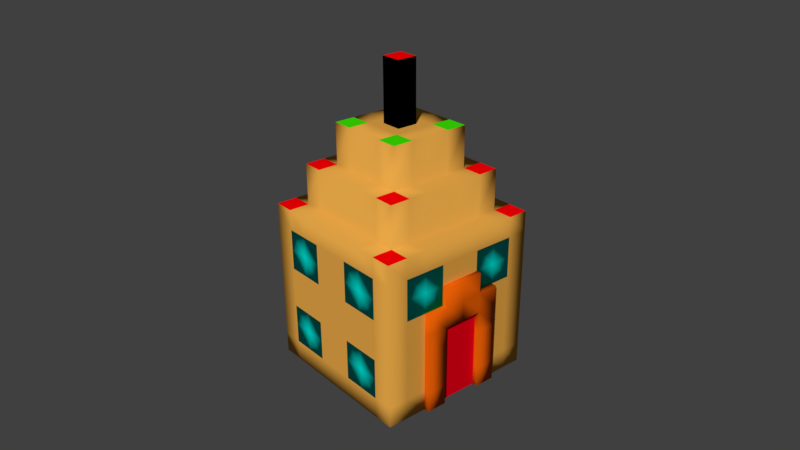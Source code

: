 # Source: hotel.blend  (saved by Blender 2.78.0; exported with 4.5.12 LTS)
import bpy
from mathutils import Matrix  # noqa: F401  (used for matrix-valued properties, if any)

bpy.ops.wm.read_factory_settings(use_empty=True)
scene = bpy.context.scene
scene.name = 'Scene'

# ---- collections
col_collection_1 = bpy.data.collections.new('Collection 1'); scene.collection.children.link(col_collection_1)

# ---- materials (node trees are filled in below, after node groups)
mat_material_001 = bpy.data.materials.new('Material.001')
mat_material_001.alpha_threshold = 0.0
mat_material_001.use_transparent_shadow = False
mat_material_001.diffuse_color = (0.04637, 0.8, 0.0, 1.0)
mat_material_001.roughness = 0.5
mat_antenna = bpy.data.materials.new('antenna')
mat_antenna.alpha_threshold = 0.0
mat_antenna.use_transparent_shadow = False
mat_antenna.diffuse_color = (0.0, 0.0, 0.0, 1.0)
mat_antenna.roughness = 0.0
mat_antenna.specular_intensity = 1.0
mat_reddoor = bpy.data.materials.new('reddoor')
mat_reddoor.alpha_threshold = 0.0
mat_reddoor.use_transparent_shadow = False
mat_reddoor.diffuse_color = (0.8, 0.0, 0.009379, 1.0)
mat_reddoor.roughness = 0.5
mat_hotelbluewindo = bpy.data.materials.new('hotelbluewindo')
mat_hotelbluewindo.alpha_threshold = 0.0
mat_hotelbluewindo.use_transparent_shadow = False
mat_hotelbluewindo.diffuse_color = (0.0, 0.8, 0.7011, 1.0)
mat_hotelbluewindo.roughness = 0.5
mat_hotelbluewindo.specular_intensity = 1.0
mat_browndoorway = bpy.data.materials.new('browndoorway')
mat_browndoorway.alpha_threshold = 0.0
mat_browndoorway.use_transparent_shadow = False
mat_browndoorway.diffuse_color = (0.8, 0.1117, 0.001864, 1.0)
mat_browndoorway.roughness = 0.5
mat_browndoorway.specular_intensity = 1.0
mat_redlights = bpy.data.materials.new('redlights')
mat_redlights.alpha_threshold = 0.0
mat_redlights.use_transparent_shadow = False
mat_redlights.diffuse_color = (1.0, 0.0, 0.001951, 1.0)
mat_redlights.roughness = 0.5
mat_redlights.specular_intensity = 1.0
mat_material = bpy.data.materials.new('Material')
mat_material.alpha_threshold = 0.0
mat_material.use_transparent_shadow = False
mat_material.diffuse_color = (0.7991, 0.3864, 0.06301, 1.0)
mat_material.specular_color = (1.0, 0.7479, 0.03131)
mat_material.roughness = 0.5
mat_material.specular_intensity = 1.0
mat_material.line_color = (0.0, 0.0, 0.0, 1.0)

# ---- material node trees

# ---- world
world_world = bpy.data.worlds.new('World'); scene.world = world_world
world_world.color = (0.05088, 0.05088, 0.05088)
world_world.use_sun_shadow = False
world_world.sun_shadow_jitter_overblur = 0.0
world_world.cycles.sampling_method = 'MANUAL'

# ---- cameras
cam_camera = bpy.data.cameras.new('Camera')
cam_camera.clip_end = 100.0
cam_camera.lens = 35.0
cam_camera.sensor_width = 32.0
cam_camera.sensor_height = 18.0
cam_camera.ortho_scale = 7.314
cam_camera.dof.focus_distance = 0.0
cam_camera.dof.aperture_fstop = 128.0

# ---- meshes
me_cube_006 = bpy.data.meshes.new('Cube.006')
me_cube_006.from_pydata([(0.25, 0.25, 2.0), (-0.25, 0.25, 2.0), (0.25, -0.25, 2.0), (-0.25, -0.25, 2.0), (-0.5, 0.5, 2.0), (-0.25, -0.5, 2.0), (-0.5, -0.5, 2.0), (-0.5, -0.25, 2.0), (0.25, -0.5, 2.0), (0.5, -0.5, 2.0), (0.5, -0.25, 2.0), (0.5, 0.5, 2.0), (0.25, 0.5, 2.0), (0.5, 0.25, 2.0), (-0.25, 0.5, 2.0), (-0.5, 0.25, 2.0)], [], [(10, 2, 8, 9), (3, 7, 6, 5), (14, 4, 15, 1), (11, 12, 0, 13)])
me_cube_006.polygons.foreach_set('use_smooth', [True] * 4)
me_cube_006.materials.append(mat_material_001)
me_cube_006.use_remesh_preserve_volume = False
me_cube_006.use_remesh_preserve_attributes = False
me_cube_006.use_mirror_vertex_groups = False
me_cube_006.update()
me_cube_005 = bpy.data.meshes.new('Cube.005')
me_cube_005.from_pydata([(-0.125, -1.341e-07, 2.0), (-1.974e-07, -0.125, 2.0), (0.125, -2.235e-07, 2.0), (-1.006e-07, 0.125, 2.0), (0.125, 0.125, 2.0), (-0.125, -0.125, 2.0), (0.125, -0.125, 2.0), (-0.125, 0.125, 2.0), (-0.125, -1.341e-07, 2.75), (-1.006e-07, 0.125, 2.75), (-1.974e-07, -0.125, 2.75), (0.125, -2.235e-07, 2.75), (0.125, 0.125, 2.75), (-0.125, -0.125, 2.75), (0.125, -0.125, 2.75), (-0.125, 0.125, 2.75)], [], [(2, 4, 12, 11), (1, 6, 14, 10), (5, 1, 10, 13), (7, 0, 8, 15), (6, 2, 11, 14), (0, 5, 13, 8), (3, 7, 15, 9), (4, 3, 9, 12)])
me_cube_005.polygons.foreach_set('use_smooth', [True] * 8)
me_cube_005.materials.append(mat_antenna)
me_cube_005.use_remesh_preserve_volume = False
me_cube_005.use_remesh_preserve_attributes = False
me_cube_005.use_mirror_vertex_groups = False
me_cube_005.update()
me_cube_004 = bpy.data.meshes.new('Cube.004')
me_cube_004.from_pydata([(1.0, -5.96e-08, -1.0), (1.0, -2.98e-07, 0.0), (1.0, -1.788e-07, -0.5), (1.0, 0.25, -1.0), (1.0, 0.25, 0.0), (1.0, -1.192e-07, -0.75), (1.0, -0.25, -1.0), (1.0, -0.25, 0.0), (1.0, -2.384e-07, -0.25), (1.0, 0.25, -0.5), (1.0, -0.25, -0.5), (1.0, -0.25, -0.25), (1.0, -0.25, -0.75), (1.0, 0.25, -0.75), (1.0, 0.25, -0.25)], [], [(14, 4, 1, 8), (13, 9, 2, 5), (2, 8, 11, 10), (8, 1, 7, 11), (0, 5, 12, 6), (5, 2, 10, 12), (3, 13, 5, 0), (9, 14, 8, 2)])
me_cube_004.polygons.foreach_set('use_smooth', [True] * 8)
me_cube_004.materials.append(mat_reddoor)
me_cube_004.use_remesh_preserve_volume = False
me_cube_004.use_remesh_preserve_attributes = False
me_cube_004.use_mirror_vertex_groups = False
me_cube_004.update()
me_cube_003 = bpy.data.meshes.new('Cube.003')
me_cube_003.from_pydata([(1.0, 0.5, 0.5), (0.5, -1.0, 0.5), (0.5, -1.0, -0.5), (-0.5, -1.0, -0.5), (-1.0, -0.5, 0.5), (-1.0, -0.5, -0.5), (-1.0, 0.5, -0.5), (0.5, 1.0, -0.5), (0.5, 1.0, 0.5), (-0.5, 1.0, 0.5), (-0.5, 1.0, -0.5), (-1.0, 0.5, 0.5), (-0.5, -1.0, 0.5), (1.0, -0.5, 0.5), (1.0, 0.25, 0.5), (1.0, 0.75, 0.5), (1.0, 0.5, 0.25), (1.0, 0.5, 0.75), (0.25, -1.0, 0.5), (0.75, -1.0, 0.5), (0.5, -1.0, 0.25), (0.5, -1.0, 0.75), (0.25, -1.0, -0.5), (0.75, -1.0, -0.5), (0.5, -1.0, -0.75), (0.5, -1.0, -0.25), (-0.75, -1.0, -0.5), (-0.25, -1.0, -0.5), (-0.5, -1.0, -0.75), (-0.5, -1.0, -0.25), (-1.0, -0.25, 0.5), (-1.0, -0.75, 0.5), (-1.0, -0.5, 0.25), (-1.0, -0.5, 0.75), (-1.0, -0.25, -0.5), (-1.0, -0.75, -0.5), (-1.0, -0.5, -0.75), (-1.0, -0.5, -0.25), (-1.0, 0.75, -0.5), (-1.0, 0.25, -0.5), (-1.0, 0.5, -0.75), (-1.0, 0.5, -0.25), (0.25, 1.0, -0.5), (0.75, 1.0, -0.5), (0.5, 1.0, -0.25), (0.5, 1.0, -0.75), (0.25, 1.0, 0.5), (0.75, 1.0, 0.5), (0.5, 1.0, 0.75), (0.5, 1.0, 0.25), (-0.75, 1.0, 0.5), (-0.25, 1.0, 0.5), (-0.5, 1.0, 0.75), (-0.5, 1.0, 0.25), (-0.75, 1.0, -0.5), (-0.25, 1.0, -0.5), (-0.5, 1.0, -0.25), (-0.5, 1.0, -0.75), (-1.0, 0.75, 0.5), (-1.0, 0.25, 0.5), (-1.0, 0.5, 0.25), (-1.0, 0.5, 0.75), (-0.75, -1.0, 0.5), (-0.25, -1.0, 0.5), (-0.5, -1.0, 0.25), (-0.5, -1.0, 0.75), (1.0, -0.75, 0.5), (1.0, -0.25, 0.5), (1.0, -0.5, 0.25), (1.0, -0.5, 0.75), (1.0, -0.25, 0.75), (1.0, -0.25, 0.25), (1.0, -0.75, 0.25), (-0.25, -1.0, 0.75), (-0.25, -1.0, 0.25), (-0.75, -1.0, 0.25), (-1.0, 0.25, 0.75), (-1.0, 0.25, 0.25), (-1.0, 0.75, 0.25), (-0.25, 1.0, -0.75), (-0.25, 1.0, -0.25), (-0.75, 1.0, -0.25), (-0.25, 1.0, 0.25), (-0.25, 1.0, 0.75), (-0.75, 1.0, 0.75), (0.75, 1.0, 0.25), (0.75, 1.0, 0.75), (0.25, 1.0, 0.75), (0.75, 1.0, -0.75), (0.75, 1.0, -0.25), (0.25, 1.0, -0.25), (-1.0, 0.25, -0.25), (-1.0, 0.25, -0.75), (-1.0, 0.75, -0.75), (-1.0, -0.75, -0.25), (-1.0, -0.75, -0.75), (-1.0, -0.25, -0.75), (-1.0, -0.75, 0.75), (-1.0, -0.75, 0.25), (-1.0, -0.25, 0.25), (-0.25, -1.0, -0.25), (-0.25, -1.0, -0.75), (-0.75, -1.0, -0.75), (0.75, -1.0, -0.25), (0.75, -1.0, -0.75), (0.25, -1.0, -0.75), (0.75, -1.0, 0.75), (0.75, -1.0, 0.25), (0.25, -1.0, 0.25), (1.0, 0.75, 0.75), (1.0, 0.75, 0.25), (1.0, 0.25, 0.25), (1.0, 0.25, 0.75), (0.25, -1.0, 0.75), (0.25, -1.0, -0.25), (-0.75, -1.0, -0.25), (-1.0, -0.25, 0.75), (-1.0, -0.25, -0.25), (-1.0, 0.75, -0.25), (0.25, 1.0, -0.75), (0.25, 1.0, 0.25), (-0.75, 1.0, 0.25), (-0.75, 1.0, -0.75), (-1.0, 0.75, 0.75), (-0.75, -1.0, 0.75), (1.0, -0.75, 0.75), (1.0, 0.75, 0.5), (1.0, 0.5, 0.75), (0.75, -1.0, 0.5), (0.5, -1.0, 0.75), (0.75, -1.0, -0.5), (0.5, -1.0, -0.25), (-0.25, -1.0, -0.5), (-0.5, -1.0, -0.25), (-1.0, -0.75, 0.5), (-1.0, -0.5, 0.75), (-1.0, -0.75, -0.5), (-1.0, -0.5, -0.25), (-1.0, 0.25, -0.5), (-1.0, 0.5, -0.25), (0.75, 1.0, -0.5), (0.5, 1.0, -0.75), (0.75, 1.0, 0.5), (0.5, 1.0, 0.25), (-0.25, 1.0, 0.5), (-0.5, 1.0, 0.25), (-0.25, 1.0, -0.5), (-0.5, 1.0, -0.75), (-1.0, 0.25, 0.5), (-1.0, 0.5, 0.75), (-0.25, -1.0, 0.5), (-0.5, -1.0, 0.75), (1.0, -0.25, 0.5), (1.0, -0.5, 0.75), (1.0, 0.25, 0.5), (1.0, 0.5, 0.25), (0.25, -1.0, 0.5), (0.5, -1.0, 0.25), (0.25, -1.0, -0.5), (0.5, -1.0, -0.75), (-0.75, -1.0, -0.5), (-0.5, -1.0, -0.75), (-1.0, -0.25, 0.5), (-1.0, -0.5, 0.25), (-1.0, -0.25, -0.5), (-1.0, -0.5, -0.75), (-1.0, 0.75, -0.5), (-1.0, 0.5, -0.75), (0.25, 1.0, -0.5), (0.5, 1.0, -0.25), (0.25, 1.0, 0.5), (0.5, 1.0, 0.75), (-0.75, 1.0, 0.5), (-0.5, 1.0, 0.75), (-0.75, 1.0, -0.5), (-0.5, 1.0, -0.25), (-1.0, 0.75, 0.5), (-1.0, 0.5, 0.25), (-0.75, -1.0, 0.5), (-0.5, -1.0, 0.25), (1.0, -0.75, 0.5), (1.0, -0.5, 0.25), (1.0, -0.25, 0.75), (1.0, -0.25, 0.25), (1.0, -0.75, 0.25), (-0.25, -1.0, 0.75), (-0.25, -1.0, 0.25), (-0.75, -1.0, 0.25), (-1.0, 0.25, 0.75), (-1.0, 0.25, 0.25), (-1.0, 0.75, 0.25), (-0.25, 1.0, -0.75), (-0.25, 1.0, -0.25), (-0.75, 1.0, -0.25), (-0.25, 1.0, 0.25), (-0.25, 1.0, 0.75), (-0.75, 1.0, 0.75), (0.75, 1.0, 0.25), (0.75, 1.0, 0.75), (0.25, 1.0, 0.75), (0.75, 1.0, -0.75), (0.75, 1.0, -0.25), (0.25, 1.0, -0.25), (-1.0, 0.25, -0.25), (-1.0, 0.25, -0.75), (-1.0, 0.75, -0.75), (-1.0, -0.75, -0.25), (-1.0, -0.75, -0.75), (-1.0, -0.25, -0.75), (-1.0, -0.75, 0.75), (-1.0, -0.75, 0.25), (-1.0, -0.25, 0.25), (-0.25, -1.0, -0.25), (-0.25, -1.0, -0.75), (-0.75, -1.0, -0.75), (0.75, -1.0, -0.25), (0.75, -1.0, -0.75), (0.25, -1.0, -0.75), (0.75, -1.0, 0.75), (0.75, -1.0, 0.25), (0.25, -1.0, 0.25), (1.0, 0.75, 0.75), (1.0, 0.75, 0.25), (1.0, 0.25, 0.25), (1.0, 0.25, 0.75), (0.25, -1.0, 0.75), (0.25, -1.0, -0.25), (-0.75, -1.0, -0.25), (-1.0, -0.25, 0.75), (-1.0, -0.25, -0.25), (-1.0, 0.75, -0.25), (0.25, 1.0, -0.75), (0.25, 1.0, 0.25), (-0.75, 1.0, 0.25), (-0.75, 1.0, -0.75), (-1.0, 0.75, 0.75), (-0.75, -1.0, 0.75), (1.0, -0.75, 0.75), (0.975, 0.75, 0.5), (0.975, 0.5, 0.5), (0.975, 0.5, 0.75), (0.975, -0.25, 0.5), (0.975, -0.5, 0.5), (0.975, -0.5, 0.75), (0.975, 0.25, 0.5), (0.975, 0.5, 0.25), (0.975, -0.75, 0.5), (0.975, -0.5, 0.25), (0.975, -0.25, 0.75), (0.975, -0.25, 0.25), (0.975, -0.75, 0.25), (0.975, 0.75, 0.75), (0.975, 0.75, 0.25), (0.975, 0.25, 0.25), (0.975, 0.25, 0.75), (0.975, -0.75, 0.75), (0.75, -0.975, 0.5), (0.5, -0.975, 0.5), (0.5, -0.975, 0.75), (0.75, -0.975, -0.5), (0.5, -0.975, -0.5), (0.5, -0.975, -0.25), (-0.25, -0.975, -0.5), (-0.5, -0.975, -0.5), (-0.5, -0.975, -0.25), (-0.25, -0.975, 0.5), (-0.5, -0.975, 0.5), (-0.5, -0.975, 0.75), (0.25, -0.975, 0.5), (0.5, -0.975, 0.25), (0.25, -0.975, -0.5), (0.5, -0.975, -0.75), (-0.75, -0.975, -0.5), (-0.5, -0.975, -0.75), (-0.75, -0.975, 0.5), (-0.5, -0.975, 0.25), (-0.25, -0.975, 0.75), (-0.25, -0.975, 0.25), (-0.75, -0.975, 0.25), (-0.25, -0.975, -0.25), (-0.25, -0.975, -0.75), (-0.75, -0.975, -0.75), (0.75, -0.975, -0.25), (0.75, -0.975, -0.75), (0.25, -0.975, -0.75), (0.75, -0.975, 0.75), (0.75, -0.975, 0.25), (0.25, -0.975, 0.25), (0.25, -0.975, 0.75), (0.25, -0.975, -0.25), (-0.75, -0.975, -0.25), (-0.75, -0.975, 0.75), (-0.975, -0.75, 0.5), (-0.975, -0.5, 0.5), (-0.975, -0.5, 0.75), (-0.975, -0.75, -0.5), (-0.975, -0.5, -0.5), (-0.975, -0.5, -0.25), (-0.975, 0.25, -0.5), (-0.975, 0.5, -0.5), (-0.975, 0.5, -0.25), (-0.975, 0.25, 0.5), (-0.975, 0.5, 0.5), (-0.975, 0.5, 0.75), (-0.975, -0.25, 0.5), (-0.975, -0.5, 0.25), (-0.975, -0.25, -0.5), (-0.975, -0.5, -0.75), (-0.975, 0.75, -0.5), (-0.975, 0.5, -0.75), (-0.975, 0.75, 0.5), (-0.975, 0.5, 0.25), (-0.975, 0.25, 0.75), (-0.975, 0.25, 0.25), (-0.975, 0.75, 0.25), (-0.975, 0.25, -0.25), (-0.975, 0.25, -0.75), (-0.975, 0.75, -0.75), (-0.975, -0.75, -0.25), (-0.975, -0.75, -0.75), (-0.975, -0.25, -0.75), (-0.975, -0.75, 0.75), (-0.975, -0.75, 0.25), (-0.975, -0.25, 0.25), (-0.975, -0.25, 0.75), (-0.975, -0.25, -0.25), (-0.975, 0.75, -0.25), (-0.975, 0.75, 0.75), (0.75, 0.975, -0.5), (0.5, 0.975, -0.5), (0.5, 0.975, -0.75), (0.75, 0.975, 0.5), (0.5, 0.975, 0.5), (0.5, 0.975, 0.25), (-0.25, 0.975, 0.5), (-0.5, 0.975, 0.5), (-0.5, 0.975, 0.25), (-0.25, 0.975, -0.5), (-0.5, 0.975, -0.5), (-0.5, 0.975, -0.75), (0.25, 0.975, -0.5), (0.5, 0.975, -0.25), (0.25, 0.975, 0.5), (0.5, 0.975, 0.75), (-0.75, 0.975, 0.5), (-0.5, 0.975, 0.75), (-0.75, 0.975, -0.5), (-0.5, 0.975, -0.25), (-0.25, 0.975, -0.75), (-0.25, 0.975, -0.25), (-0.75, 0.975, -0.25), (-0.25, 0.975, 0.25), (-0.25, 0.975, 0.75), (-0.75, 0.975, 0.75), (0.75, 0.975, 0.25), (0.75, 0.975, 0.75), (0.25, 0.975, 0.75), (0.75, 0.975, -0.75), (0.75, 0.975, -0.25), (0.25, 0.975, -0.25), (0.25, 0.975, -0.75), (0.25, 0.975, 0.25), (-0.75, 0.975, 0.25), (-0.75, 0.975, -0.75)], [], [(110, 16, 0, 15), (107, 20, 1, 19), (104, 24, 2, 23), (101, 28, 3, 27), (98, 32, 4, 31), (95, 36, 5, 35), (92, 40, 6, 39), (89, 44, 7, 43), (86, 48, 8, 47), (83, 52, 9, 51), (80, 56, 10, 55), (77, 60, 11, 59), (74, 64, 12, 63), (71, 68, 13, 67), (67, 13, 69, 70), (68, 72, 66, 13), (63, 12, 65, 73), (64, 75, 62, 12), (59, 11, 61, 76), (60, 78, 58, 11), (55, 10, 57, 79), (56, 81, 54, 10), (51, 9, 53, 82), (52, 84, 50, 9), (47, 8, 49, 85), (48, 87, 46, 8), (43, 7, 45, 88), (44, 90, 42, 7), (39, 6, 41, 91), (40, 93, 38, 6), (35, 5, 37, 94), (36, 96, 34, 5), (31, 4, 33, 97), (32, 99, 30, 4), (27, 3, 29, 100), (28, 102, 26, 3), (23, 2, 25, 103), (24, 105, 22, 2), (19, 1, 21, 106), (20, 108, 18, 1), (15, 0, 17, 109), (16, 111, 14, 0), (0, 14, 112, 17), (1, 18, 113, 21), (2, 22, 114, 25), (3, 26, 115, 29), (4, 30, 116, 33), (5, 34, 117, 37), (6, 38, 118, 41), (7, 42, 119, 45), (8, 46, 120, 49), (9, 50, 121, 53), (10, 54, 122, 57), (11, 58, 123, 61), (12, 62, 124, 65), (13, 66, 125, 69), (223, 155, 245, 253), (150, 185, 276, 265), (157, 219, 286, 269), (225, 156, 268, 288), (163, 210, 322, 305), (139, 230, 326, 300), (203, 139, 300, 315), (198, 142, 331, 355), (143, 232, 361, 333), (146, 191, 348, 337), (171, 198, 355, 343), (189, 148, 301, 313), (212, 133, 264, 279), (182, 153, 243, 248), (237, 180, 246, 255), (222, 126, 238, 252), (185, 151, 267, 276), (128, 218, 285, 256), (134, 209, 321, 292), (229, 164, 306, 325), (231, 168, 340, 360), (191, 147, 339, 348), (142, 197, 354, 331), (141, 231, 360, 330), (197, 143, 333, 354), (172, 196, 353, 344), (196, 173, 345, 353), (168, 202, 359, 340), (177, 189, 313, 311), (209, 135, 294, 321), (137, 229, 325, 297), (235, 176, 310, 327), (148, 188, 312, 301), (164, 208, 320, 306), (129, 225, 288, 258), (218, 129, 258, 285), (158, 217, 284, 270), (217, 159, 271, 284), (216, 130, 259, 283), (236, 178, 274, 291), (153, 237, 255, 243), (155, 222, 252, 245), (126, 221, 251, 238), (159, 216, 283, 271), (151, 236, 291, 267), (130, 215, 282, 259), (228, 162, 304, 324), (149, 235, 327, 303), (188, 149, 303, 312), (195, 144, 334, 352), (202, 169, 341, 359), (173, 195, 352, 345), (201, 140, 328, 358), (208, 165, 307, 320), (215, 131, 261, 282), (180, 184, 250, 246), (76, 61, 149, 188), (102, 28, 161, 214), (59, 76, 188, 148), (26, 102, 214, 160), (60, 77, 189, 177), (103, 25, 131, 215), (77, 59, 148, 189), (23, 103, 215, 130), (78, 60, 177, 190), (24, 104, 216, 159), (58, 78, 190, 176), (104, 23, 130, 216), (79, 57, 147, 191), (105, 24, 159, 217), (55, 79, 191, 146), (22, 105, 217, 158), (56, 80, 192, 175), (106, 21, 129, 218), (80, 55, 146, 192), (19, 106, 218, 128), (81, 56, 175, 193), (20, 107, 219, 157), (54, 81, 193, 174), (107, 19, 128, 219), (82, 53, 145, 194), (108, 20, 157, 220), (51, 82, 194, 144), (18, 108, 220, 156), (52, 83, 195, 173), (109, 17, 127, 221), (83, 51, 144, 195), (15, 109, 221, 126), (84, 52, 173, 196), (16, 110, 222, 155), (50, 84, 196, 172), (110, 15, 126, 222), (85, 49, 143, 197), (111, 16, 155, 223), (47, 85, 197, 142), (14, 111, 223, 154), (48, 86, 198, 171), (17, 112, 224, 127), (86, 47, 142, 198), (112, 14, 154, 224), (87, 48, 171, 199), (21, 113, 225, 129), (46, 87, 199, 170), (113, 18, 156, 225), (88, 45, 141, 200), (25, 114, 226, 131), (43, 88, 200, 140), (114, 22, 158, 226), (44, 89, 201, 169), (29, 115, 227, 133), (89, 43, 140, 201), (115, 26, 160, 227), (90, 44, 169, 202), (33, 116, 228, 135), (42, 90, 202, 168), (116, 30, 162, 228), (91, 41, 139, 203), (37, 117, 229, 137), (39, 91, 203, 138), (117, 34, 164, 229), (40, 92, 204, 167), (41, 118, 230, 139), (92, 39, 138, 204), (118, 38, 166, 230), (93, 40, 167, 205), (45, 119, 231, 141), (38, 93, 205, 166), (119, 42, 168, 231), (94, 37, 137, 206), (49, 120, 232, 143), (35, 94, 206, 136), (120, 46, 170, 232), (36, 95, 207, 165), (53, 121, 233, 145), (95, 35, 136, 207), (70, 69, 153, 182), (121, 50, 172, 233), (96, 36, 165, 208), (67, 70, 182, 152), (57, 122, 234, 147), (34, 96, 208, 164), (68, 71, 183, 181), (122, 54, 174, 234), (97, 33, 135, 209), (71, 67, 152, 183), (61, 123, 235, 149), (31, 97, 209, 134), (72, 68, 181, 184), (123, 58, 176, 235), (32, 98, 210, 163), (66, 72, 184, 180), (65, 124, 236, 151), (98, 31, 134, 210), (73, 65, 151, 185), (124, 62, 178, 236), (99, 32, 163, 211), (63, 73, 185, 150), (69, 125, 237, 153), (30, 99, 211, 162), (64, 74, 186, 179), (125, 66, 180, 237), (100, 29, 133, 212), (74, 63, 150, 186), (27, 100, 212, 132), (75, 64, 179, 187), (28, 101, 213, 161), (62, 75, 187, 178), (101, 27, 132, 213), (252, 238, 239, 245), (249, 241, 242, 247), (241, 248, 243, 242), (247, 242, 246, 250), (238, 251, 240, 239), (245, 239, 244, 253), (239, 240, 254, 244), (242, 243, 255, 246), (152, 182, 248, 241), (154, 223, 253, 244), (181, 183, 249, 247), (127, 224, 254, 240), (183, 152, 241, 249), (224, 154, 244, 254), (184, 181, 247, 250), (221, 127, 240, 251), (286, 256, 257, 269), (283, 259, 260, 271), (280, 262, 263, 273), (277, 265, 266, 275), (265, 276, 267, 266), (275, 266, 274, 278), (262, 279, 264, 263), (273, 263, 272, 281), (259, 282, 261, 260), (271, 260, 270, 284), (256, 285, 258, 257), (269, 257, 268, 287), (257, 258, 288, 268), (260, 261, 289, 270), (263, 264, 290, 272), (266, 267, 291, 274), (132, 212, 279, 262), (131, 226, 289, 261), (219, 128, 256, 286), (179, 186, 277, 275), (161, 213, 280, 273), (226, 158, 270, 289), (220, 157, 269, 287), (186, 150, 265, 277), (213, 132, 262, 280), (133, 227, 290, 264), (156, 220, 287, 268), (187, 179, 275, 278), (214, 161, 273, 281), (227, 160, 272, 290), (178, 187, 278, 274), (160, 214, 281, 272), (322, 292, 293, 305), (319, 295, 296, 307), (316, 298, 299, 309), (313, 301, 302, 311), (301, 312, 303, 302), (311, 302, 310, 314), (298, 315, 300, 299), (309, 299, 308, 317), (295, 318, 297, 296), (307, 296, 306, 320), (292, 321, 294, 293), (305, 293, 304, 323), (293, 294, 324, 304), (296, 297, 325, 306), (299, 300, 326, 308), (302, 303, 327, 310), (190, 177, 311, 314), (138, 203, 315, 298), (230, 166, 308, 326), (210, 134, 292, 322), (176, 190, 314, 310), (167, 204, 316, 309), (211, 163, 305, 323), (204, 138, 298, 316), (162, 211, 323, 304), (205, 167, 309, 317), (166, 205, 317, 308), (206, 137, 297, 318), (136, 206, 318, 295), (165, 207, 319, 307), (207, 136, 295, 319), (135, 228, 324, 294), (358, 328, 329, 341), (355, 331, 332, 343), (352, 334, 335, 345), (349, 337, 338, 347), (337, 348, 339, 338), (347, 338, 346, 350), (334, 351, 336, 335), (345, 335, 344, 353), (331, 354, 333, 332), (343, 332, 342, 356), (328, 357, 330, 329), (341, 329, 340, 359), (329, 330, 360, 340), (332, 333, 361, 342), (335, 336, 362, 344), (338, 339, 363, 346), (175, 192, 349, 347), (199, 171, 343, 356), (232, 170, 342, 361), (192, 146, 337, 349), (145, 233, 362, 336), (170, 199, 356, 342), (193, 175, 347, 350), (233, 172, 344, 362), (200, 141, 330, 357), (174, 193, 350, 346), (147, 234, 363, 339), (140, 200, 357, 328), (194, 145, 336, 351), (234, 174, 346, 363), (169, 201, 358, 341), (144, 194, 351, 334)])
me_cube_003.polygons.foreach_set('use_smooth', [True] * 336)
me_cube_003.materials.append(mat_hotelbluewindo)
me_cube_003.use_remesh_preserve_volume = False
me_cube_003.use_remesh_preserve_attributes = False
me_cube_003.use_mirror_vertex_groups = False
me_cube_003.update()
me_cube_002 = bpy.data.meshes.new('Cube.002')
me_cube_002.from_pydata([(1.0, -2.98e-07, 0.0), (1.0, -0.5, -1.0), (1.0, 0.5, -1.0), (1.0, -0.5, 0.0), (1.0, 0.5, 0.0), (1.0, -4.172e-07, 0.5), (1.0, 0.5, -0.5), (1.0, -0.5, -0.5), (1.0, 0.25, -1.0), (1.0, 0.25, 0.0), (1.0, -0.25, -1.0), (1.0, -0.25, 0.0), (1.0, 0.25, 0.5), (1.0, 0.5, 0.25), (1.0, 0.25, -0.5), (1.0, 0.5, -0.75), (1.0, 0.5, -0.25), (1.0, -0.25, -0.5), (1.0, -0.5, -0.75), (1.0, -0.5, -0.25), (1.0, -0.25, 0.5), (1.0, -0.5, 0.25), (1.0, -0.25, 0.25), (1.0, -0.25, -0.25), (1.0, -0.25, -0.75), (1.0, 0.25, -0.75), (1.0, 0.25, 0.25), (1.0, 0.25, -0.25), (1.065, 0.25, 0.0), (1.065, -3.141e-07, 0.0), (1.065, -3.737e-07, 0.25), (1.065, -0.25, -1.0), (1.065, -0.5, -1.0), (1.065, -0.25, 0.0), (1.065, -0.5, 0.0), (1.065, 0.25, 0.5), (1.065, -4.333e-07, 0.5), (1.065, 0.5, 0.25), (1.065, 0.5, 0.0), (1.065, 0.5, -0.75), (1.065, 0.5, -1.0), (1.065, 0.5, -0.25), (1.065, 0.5, -0.5), (1.065, -0.25, -0.5), (1.065, -0.5, -0.5), (1.065, -0.5, -0.75), (1.065, -0.5, -0.25), (1.065, -0.5, 0.25), (1.065, 0.25, -1.0), (1.065, 0.25, -0.5), (1.065, -0.25, 0.5), (1.065, -0.25, 0.25), (1.065, -0.25, -0.25), (1.065, -0.25, -0.75), (1.065, 0.25, -0.75), (1.065, 0.25, 0.25), (1.065, 0.25, -0.25)], [], [(0, 9, 28, 29), (22, 21, 47, 51), (15, 6, 42, 39), (25, 8, 48, 54), (18, 1, 32, 45), (26, 12, 35, 55), (24, 17, 43, 53), (11, 0, 29, 33), (1, 10, 31, 32), (21, 3, 34, 47), (13, 26, 55, 37), (10, 24, 53, 31), (6, 16, 41, 42), (9, 27, 56, 28), (55, 35, 36, 30), (53, 43, 44, 45), (52, 33, 34, 46), (33, 51, 47, 34), (29, 30, 51, 33), (30, 36, 50, 51), (43, 52, 46, 44), (31, 53, 45, 32), (40, 39, 54, 48), (39, 42, 49, 54), (28, 55, 30, 29), (38, 37, 55, 28), (42, 41, 56, 49), (41, 38, 28, 56), (19, 7, 44, 46), (14, 25, 54, 49), (16, 4, 38, 41), (5, 20, 50, 36), (12, 5, 36, 35), (20, 22, 51, 50), (7, 18, 45, 44), (3, 19, 46, 34), (4, 13, 37, 38), (8, 2, 40, 48), (17, 23, 52, 43), (23, 11, 33, 52), (27, 14, 49, 56), (2, 15, 39, 40)])
me_cube_002.polygons.foreach_set('use_smooth', [True] * 42)
me_cube_002.materials.append(mat_browndoorway)
me_cube_002.use_remesh_preserve_volume = False
me_cube_002.use_remesh_preserve_attributes = False
me_cube_002.use_mirror_vertex_groups = False
me_cube_002.update()
me_cube_001 = bpy.data.meshes.new('Cube.001')
me_cube_001.from_pydata([(1.0, 1.0, 1.0), (1.0, -1.0, 1.0), (-1.0, -1.0, 1.0), (-1.0, 1.0, 1.0), (1.0, -0.75, 1.0), (-0.75, 1.0, 1.0), (-0.75, -1.0, 1.0), (-1.0, 0.75, 1.0), (1.0, 0.75, 1.0), (0.75, 1.0, 1.0), (0.75, -1.0, 1.0), (-1.0, -0.75, 1.0), (0.75, -0.75, 1.0), (0.75, 0.75, 1.0), (-0.75, 0.75, 1.0), (-0.75, -0.75, 1.0), (-0.5, 0.75, 1.5), (-0.5, 0.5, 1.5), (-0.75, 0.5, 1.5), (0.5, 0.75, 1.5), (0.5, 0.5, 1.5), (0.5, -0.5, 1.5), (-0.5, -0.5, 1.5), (-0.75, -0.5, 1.5), (0.75, 0.5, 1.5), (0.5, -0.75, 1.5), (0.75, -0.5, 1.5), (-0.5, -0.75, 1.5), (0.75, -0.75, 1.5), (0.75, 0.75, 1.5), (-0.75, 0.75, 1.5), (-0.75, -0.75, 1.5), (-0.125, -1.341e-07, 2.75), (-1.49e-07, -1.788e-07, 2.75), (-1.006e-07, 0.125, 2.75), (-1.974e-07, -0.125, 2.75), (0.125, -2.235e-07, 2.75), (0.125, 0.125, 2.75), (-0.125, -0.125, 2.75), (0.125, -0.125, 2.75), (-0.125, 0.125, 2.75)], [], [(15, 11, 2, 6), (4, 12, 10, 1), (0, 9, 13, 8), (5, 3, 7, 14), (29, 19, 20, 24), (26, 21, 25, 28), (16, 30, 18, 17), (22, 23, 31, 27), (37, 34, 33, 36), (33, 32, 38, 35), (36, 33, 35, 39), (34, 40, 32, 33)])
me_cube_001.polygons.foreach_set('use_smooth', [True] * 12)
me_cube_001.materials.append(mat_redlights)
me_cube_001.use_remesh_preserve_volume = False
me_cube_001.use_remesh_preserve_attributes = False
me_cube_001.use_mirror_vertex_groups = False
me_cube_001.update()
me_cube = bpy.data.meshes.new('Cube')
me_cube.from_pydata([(1.0, 1.0, -1.0), (1.0, -1.0, -1.0), (-1.0, -1.0, -1.0), (-1.0, 1.0, -1.0), (1.0, 1.0, 1.0), (1.0, -1.0, 1.0), (-1.0, -1.0, 1.0), (-1.0, 1.0, 1.0), (1.0, -5.96e-08, -1.0), (1.788e-07, 1.0, -1.0), (1.0, 1.0, 0.0), (0.0, -1.0, -1.0), (1.0, -1.0, 0.0), (-1.0, 2.98e-07, -1.0), (-1.0, -1.0, 0.0), (-1.0, 1.0, 0.0), (1.0, -5.364e-07, 1.0), (2.384e-07, 1.0, 1.0), (-5.364e-07, -1.0, 1.0), (-1.0, 1.788e-07, 1.0), (2.384e-07, 1.0, 0.0), (-1.0, 2.384e-07, 0.0), (-2.98e-07, -1.0, 0.0), (0.25, 0.25, 2.0), (5.96e-08, 1.192e-07, -1.0), (1.0, -0.5, -1.0), (-0.5, 1.0, -1.0), (1.0, 1.0, 0.5), (-0.5, -1.0, -1.0), (1.0, -1.0, 0.5), (-1.0, 0.5, -1.0), (-1.0, -1.0, 0.5), (-1.0, 1.0, 0.5), (1.0, -0.5, 1.0), (-0.5, 1.0, 1.0), (-0.5, -1.0, 1.0), (-1.0, 0.5, 1.0), (1.0, 0.5, -1.0), (0.5, 1.0, -1.0), (1.0, 1.0, -0.5), (0.5, -1.0, -1.0), (1.0, -1.0, -0.5), (-1.0, -0.5, -1.0), (-1.0, -1.0, -0.5), (-1.0, 1.0, -0.5), (1.0, 0.5, 1.0), (0.5, 1.0, 1.0), (0.5, -1.0, 1.0), (-1.0, -0.5, 1.0), (-0.5, 1.0, 0.0), (0.5, 1.0, 0.0), (2.384e-07, 1.0, 0.5), (2.086e-07, 1.0, -0.5), (-1.0, 0.5, 0.0), (-1.0, -0.5, 0.0), (-1.0, 2.682e-07, -0.5), (-1.0, 2.086e-07, 0.5), (-0.5, -1.0, 0.0), (0.5, -1.0, 0.0), (-1.49e-07, -1.0, -0.5), (-4.172e-07, -1.0, 0.5), (1.0, -0.5, 0.0), (1.0, 0.5, 0.0), (1.0, -4.172e-07, 0.5), (-0.25, 0.25, 2.0), (0.25, -0.25, 2.0), (-0.25, -0.25, 2.0), (-0.5, 0.5, 2.0), (-0.5, 2.086e-07, -1.0), (0.5, 2.98e-08, -1.0), (1.192e-07, 0.5, -1.0), (2.98e-08, -0.5, -1.0), (0.5, -0.5, -1.0), (0.5, 0.5, -1.0), (-0.5, 0.5, -1.0), (-0.25, -0.5, 2.0), (-0.5, -0.5, 2.0), (-0.5, -0.25, 2.0), (1.0, 0.5, -0.5), (1.0, -0.5, -0.5), (0.25, -0.5, 2.0), (-0.5, -0.5, -1.0), (1.0, -0.75, -1.0), (-0.75, 1.0, -1.0), (1.0, 1.0, 0.75), (-0.75, -1.0, -1.0), (1.0, -1.0, 0.75), (-1.0, 0.75, -1.0), (-1.0, -1.0, 0.75), (-1.0, 1.0, 0.75), (1.0, -0.75, 1.0), (-0.75, 1.0, 1.0), (-0.75, -1.0, 1.0), (-1.0, 0.75, 1.0), (1.0, 0.25, -1.0), (0.25, 1.0, -1.0), (1.0, 1.0, -0.25), (0.25, -1.0, -1.0), (1.0, -1.0, -0.25), (-1.0, -0.25, -1.0), (-1.0, -1.0, -0.25), (-1.0, 1.0, -0.25), (1.0, 0.25, 1.0), (0.25, 1.0, 1.0), (0.25, -1.0, 1.0), (-1.0, -0.25, 1.0), (-0.75, 1.0, 0.0), (0.25, 1.0, 0.0), (2.384e-07, 1.0, 0.75), (2.235e-07, 1.0, -0.25), (-1.0, 0.75, 0.0), (-1.0, -0.25, 0.0), (-1.0, 2.831e-07, -0.75), (-1.0, 2.235e-07, 0.25), (-0.75, -1.0, 0.0), (0.25, -1.0, 0.0), (-7.451e-08, -1.0, -0.75), (-3.576e-07, -1.0, 0.25), (1.0, -0.75, 0.0), (-4.396e-07, -0.75, 1.0), (0.5, -0.5, 2.0), (0.75, -4.47e-07, 1.0), (0.5, -0.25, 2.0), (-0.75, 2.533e-07, -1.0), (0.25, 7.451e-08, -1.0), (1.49e-07, 0.75, -1.0), (4.47e-08, -0.25, -1.0), (1.0, -0.25, -1.0), (-0.25, 1.0, -1.0), (1.0, 1.0, 0.25), (-0.25, -1.0, -1.0), (1.0, -1.0, 0.25), (-1.0, 0.25, -1.0), (-1.0, -1.0, 0.25), (-1.0, 1.0, 0.25), (1.0, -0.25, 1.0), (-0.25, 1.0, 1.0), (-0.25, -1.0, 1.0), (-1.0, 0.25, 1.0), (1.0, 0.75, -1.0), (0.75, 1.0, -1.0), (1.0, 1.0, -0.75), (0.75, -1.0, -1.0), (1.0, -1.0, -0.75), (-1.0, -0.75, -1.0), (-1.0, -1.0, -0.75), (-1.0, 1.0, -0.75), (1.0, 0.75, 1.0), (0.75, 1.0, 1.0), (0.75, -1.0, 1.0), (-1.0, -0.75, 1.0), (-0.25, 1.0, 0.0), (0.75, 1.0, 0.0), (2.384e-07, 1.0, 0.25), (1.937e-07, 1.0, -0.75), (-1.0, 0.25, 0.0), (-1.0, -0.75, 0.0), (-1.0, 2.533e-07, -0.25), (-1.0, 1.937e-07, 0.75), (-0.25, -1.0, 0.0), (0.75, -1.0, 0.0), (-2.235e-07, -1.0, -0.25), (-4.768e-07, -1.0, 0.75), (1.0, 0.75, 0.0), (1.0, -4.768e-07, 0.75), (0.5, 0.5, 2.0), (1.416e-07, 0.75, 1.0), (0.25, 0.5, 2.0), (-0.75, 8.941e-08, 1.0), (-0.25, 1.639e-07, -1.0), (0.75, -1.49e-08, -1.0), (8.941e-08, 0.25, -1.0), (1.49e-08, -0.75, -1.0), (0.25, -0.5, -1.0), (0.75, -0.5, -1.0), (0.5, -0.25, -1.0), (0.5, -0.75, -1.0), (0.25, 0.5, -1.0), (0.75, 0.5, -1.0), (0.5, 0.75, -1.0), (0.5, 0.25, -1.0), (-0.75, 0.5, -1.0), (-0.25, 0.5, -1.0), (-0.5, 0.75, -1.0), (-0.5, 0.25, -1.0), (0.5, 0.25, 2.0), (-0.5, 0.75, 1.0), (4.47e-08, 0.5, 2.0), (-0.75, 0.5, 1.0), (-0.25, 0.5, 2.0), (0.5, 0.75, 1.0), (0.75, 0.5, 1.0), (-0.5, 0.0, 2.0), (0.5, -0.75, 1.0), (-0.5, 0.25, 2.0), (0.75, -0.5, 1.0), (0.5, -3.576e-07, 2.0), (1.0, 0.25, 0.5), (1.0, 0.75, 0.5), (1.0, 0.5, 0.25), (1.0, 0.5, 0.75), (1.0, 0.75, -0.5), (1.0, 0.5, -0.75), (1.0, 0.5, -0.25), (1.0, -0.75, -0.5), (1.0, -0.5, -0.75), (1.0, -0.5, -0.25), (0.25, -1.0, 0.5), (0.75, -1.0, 0.5), (0.5, -1.0, 0.25), (0.5, -1.0, 0.75), (0.25, -1.0, -0.5), (0.75, -1.0, -0.5), (0.5, -1.0, -0.75), (0.5, -1.0, -0.25), (-0.75, -1.0, -0.5), (-0.25, -1.0, -0.5), (-0.5, -1.0, -0.75), (-0.5, -1.0, -0.25), (-1.0, -0.25, 0.5), (-1.0, -0.75, 0.5), (-1.0, -0.5, 0.25), (-1.0, -0.5, 0.75), (-1.0, -0.25, -0.5), (-1.0, -0.75, -0.5), (-1.0, -0.5, -0.75), (-1.0, -0.5, -0.25), (-1.0, 0.75, -0.5), (-1.0, 0.25, -0.5), (-1.0, 0.5, -0.75), (-1.0, 0.5, -0.25), (0.25, 1.0, -0.5), (0.75, 1.0, -0.5), (0.5, 1.0, -0.25), (0.5, 1.0, -0.75), (0.25, 1.0, 0.5), (0.75, 1.0, 0.5), (0.5, 1.0, 0.75), (0.5, 1.0, 0.25), (-0.75, 1.0, 0.5), (-0.25, 1.0, 0.5), (-0.5, 1.0, 0.75), (-0.5, 1.0, 0.25), (-0.75, 1.0, -0.5), (-0.25, 1.0, -0.5), (-0.5, 1.0, -0.25), (-0.5, 1.0, -0.75), (-1.0, 0.75, 0.5), (-1.0, 0.25, 0.5), (-1.0, 0.5, 0.25), (-1.0, 0.5, 0.75), (-0.75, -1.0, 0.5), (-0.25, -1.0, 0.5), (-0.5, -1.0, 0.25), (-0.5, -1.0, 0.75), (1.0, -0.75, 0.5), (1.0, -0.25, 0.5), (1.0, -0.5, 0.25), (1.0, -0.5, 0.75), (-0.5, -0.75, 1.0), (0.25, -2.682e-07, 2.0), (-3.427e-07, -0.5, 2.0), (-0.75, -0.5, 1.0), (-0.75, -0.5, -1.0), (-0.25, -0.5, -1.0), (-0.5, -0.25, -1.0), (-0.5, -0.75, -1.0), (-0.25, -0.75, -1.0), (-0.25, -0.25, -1.0), (-0.75, -0.25, -1.0), (-0.75, -0.25, 1.0), (-2.459e-07, -0.25, 2.0), (-0.25, -0.75, 1.0), (1.0, -0.25, 0.75), (1.0, -0.75, 0.25), (-0.25, -1.0, 0.75), (-0.25, -1.0, 0.25), (-0.75, -1.0, 0.25), (-1.0, 0.25, 0.75), (-1.0, 0.25, 0.25), (-1.0, 0.75, 0.25), (-0.25, 1.0, -0.75), (-0.25, 1.0, -0.25), (-0.75, 1.0, -0.25), (-0.25, 1.0, 0.25), (-0.25, 1.0, 0.75), (-0.75, 1.0, 0.75), (0.75, 1.0, 0.25), (0.75, 1.0, 0.75), (0.25, 1.0, 0.75), (0.75, 1.0, -0.75), (0.75, 1.0, -0.25), (0.25, 1.0, -0.25), (-1.0, 0.25, -0.25), (-1.0, 0.25, -0.75), (-1.0, 0.75, -0.75), (-1.0, -0.75, -0.25), (-1.0, -0.75, -0.75), (-1.0, -0.25, -0.75), (-1.0, -0.75, 0.75), (-1.0, -0.75, 0.25), (-1.0, -0.25, 0.25), (-0.25, -1.0, -0.25), (-0.25, -1.0, -0.75), (-0.75, -1.0, -0.75), (0.75, -1.0, -0.25), (0.75, -1.0, -0.75), (0.25, -1.0, -0.75), (0.75, -1.0, 0.75), (0.75, -1.0, 0.25), (0.25, -1.0, 0.25), (1.0, -0.75, -0.75), (1.0, 0.75, -0.25), (1.0, 0.75, -0.75), (1.0, 0.75, 0.75), (1.0, 0.75, 0.25), (-0.25, -8.941e-08, 2.0), (0.75, -0.25, 1.0), (0.75, -0.75, 1.0), (0.25, 0.75, 1.0), (0.75, 0.75, 1.0), (0.75, 0.25, 1.0), (-0.75, 0.75, 1.0), (-0.25, 0.75, 1.0), (-0.25, 0.25, -1.0), (-0.25, 0.75, -1.0), (-0.75, 0.75, -1.0), (0.75, 0.25, -1.0), (0.75, 0.75, -1.0), (0.25, 0.75, -1.0), (0.75, -0.75, -1.0), (0.75, -0.25, -1.0), (0.25, -0.25, -1.0), (0.25, -0.75, -1.0), (0.25, 0.25, -1.0), (-0.75, 0.25, -1.0), (-0.75, 0.25, 1.0), (-5.215e-08, 0.25, 2.0), (0.25, -0.75, 1.0), (1.0, 0.25, 0.75), (1.0, -0.75, -0.25), (0.25, -1.0, 0.75), (0.25, -1.0, -0.25), (-0.75, -1.0, -0.25), (-1.0, -0.25, 0.75), (-1.0, -0.25, -0.25), (-1.0, 0.75, -0.25), (0.25, 1.0, -0.75), (0.25, 1.0, 0.25), (-0.75, 1.0, 0.25), (-0.75, 1.0, -0.75), (-1.0, 0.75, 0.75), (-0.75, -1.0, 0.75), (1.0, -0.75, 0.75), (-0.75, -0.75, 1.0), (-0.75, -0.75, -1.0), (-0.125, -1.341e-07, 2.0), (-1.974e-07, -0.125, 2.0), (0.125, -2.235e-07, 2.0), (-0.25, -0.125, 2.0), (-3.427e-07, -0.5, 1.5), (1.416e-07, 0.75, 1.5), (4.47e-08, 0.5, 1.5), (-0.125, -0.25, 2.0), (0.5, -3.576e-07, 1.5), (-0.75, 8.941e-08, 1.5), (-0.5, 0.0, 1.5), (-0.5, 0.25, 1.5), (-0.5, 0.75, 1.5), (-0.5, 0.5, 1.5), (-0.25, 0.5, 1.5), (-0.75, 0.5, 1.5), (0.5, 0.25, 1.5), (0.5, 0.75, 1.5), (0.5, 0.5, 1.5), (0.25, 0.5, 1.5), (0.5, -0.25, 1.5), (0.5, -0.5, 1.5), (0.25, -0.5, 1.5), (-0.5, -0.25, 1.5), (-0.5, -0.5, 1.5), (-0.25, -0.5, 1.5), (-0.75, -0.5, 1.5), (-4.396e-07, -0.75, 1.5), (0.75, -4.47e-07, 1.5), (0.75, 0.5, 1.5), (0.5, -0.75, 1.5), (0.75, -0.5, 1.5), (-0.5, -0.75, 1.5), (-0.75, -0.25, 1.5), (0.25, -0.125, 2.0), (-0.25, -0.75, 1.5), (0.125, -0.25, 2.0), (0.75, -0.25, 1.5), (0.75, -0.75, 1.5), (0.25, 0.75, 1.5), (0.75, 0.75, 1.5), (0.75, 0.25, 1.5), (-0.75, 0.75, 1.5), (-0.25, 0.75, 1.5), (-0.25, 0.125, 2.0), (-0.75, 0.25, 1.5), (-0.125, 0.25, 2.0), (0.25, -0.75, 1.5), (-0.75, -0.75, 1.5), (-1.006e-07, 0.125, 2.0), (0.25, 0.125, 2.0), (0.125, 0.25, 2.0), (0.125, 0.125, 2.0), (-0.125, -0.125, 2.0), (0.125, -0.125, 2.0), (-0.125, 0.125, 2.0)], [], [(355, 85, 2, 144), (353, 90, 5, 86), (352, 92, 6, 88), (351, 93, 7, 89), (350, 83, 3, 146), (349, 106, 15, 134), (348, 107, 20, 153), (347, 95, 9, 154), (346, 110, 15, 101), (345, 111, 21, 157), (344, 105, 19, 158), (343, 114, 14, 100), (342, 115, 22, 161), (341, 104, 18, 162), (340, 118, 12, 98), (339, 102, 16, 164), (338, 119, 18, 104), (187, 189, 64, 402, 337), (336, 138, 19, 168), (335, 123, 13, 132), (334, 124, 24, 171), (333, 97, 11, 172), (332, 173, 71, 126), (331, 174, 72, 175), (330, 142, 40, 176), (329, 177, 70, 125), (328, 178, 73, 179), (327, 170, 69, 180), (326, 181, 30, 87), (325, 182, 74, 183), (324, 169, 68, 184), (411, 400, 316, 356), (410, 357, 271, 392), (322, 93, 36, 188), (196, 260, 390, 65, 122), (316, 192, 77, 66, 359), (318, 193, 47, 149), (409, 359, 66, 363), (271, 363, 66, 75, 261), (314, 147, 45, 200), (313, 201, 78, 202), (312, 163, 62, 203), (311, 204, 41, 143), (310, 207, 60, 117), (308, 149, 47, 210), (307, 211, 59, 116), (305, 160, 58, 214), (304, 215, 43, 145), (302, 159, 57, 218), (301, 219, 56, 113), (299, 150, 48, 222), (298, 223, 55, 112), (296, 156, 54, 226), (295, 227, 44, 146), (293, 155, 53, 230), (292, 231, 52, 109), (290, 140, 38, 234), (289, 235, 51, 108), (287, 152, 50, 238), (286, 239, 32, 89), (284, 151, 49, 242), (283, 243, 44, 101), (281, 128, 26, 246), (280, 247, 32, 134), (278, 138, 36, 250), (277, 251, 31, 133), (275, 137, 35, 254), (274, 255, 29, 131), (273, 135, 33, 258), (272, 259, 35, 137), (270, 105, 48, 262), (269, 263, 42, 99), (268, 264, 81, 265), (267, 130, 28, 266), (264, 267, 266, 81), (71, 172, 267, 264), (172, 11, 130, 267), (169, 268, 265, 68), (24, 126, 268, 169), (126, 71, 264, 268), (123, 269, 99, 13), (68, 265, 269, 123), (265, 81, 263, 269), (65, 392, 271, 261, 80), (64, 194, 192, 316, 400), (168, 19, 105, 270), (259, 272, 391, 388), (190, 319, 395, 373), (119, 272, 137, 18), (354, 259, 388, 404), (321, 191, 385, 397), (63, 164, 273, 256), (164, 16, 135, 273), (118, 274, 131, 12), (61, 257, 274, 118), (60, 162, 275, 252), (162, 18, 137, 275), (159, 276, 253, 57), (22, 117, 276, 159), (117, 60, 252, 276), (114, 277, 133, 14), (57, 253, 277, 114), (56, 158, 278, 248), (158, 19, 138, 278), (155, 279, 249, 53), (21, 113, 279, 155), (113, 56, 248, 279), (110, 280, 134, 15), (53, 249, 280, 110), (52, 154, 281, 244), (154, 9, 128, 281), (151, 282, 245, 49), (20, 109, 282, 151), (109, 52, 244, 282), (106, 283, 101, 15), (49, 245, 283, 106), (51, 153, 284, 240), (153, 20, 151, 284), (136, 285, 241, 34), (17, 108, 285, 136), (108, 51, 240, 285), (91, 286, 89, 7), (34, 241, 286, 91), (27, 129, 287, 236), (129, 10, 152, 287), (148, 288, 237, 46), (4, 84, 288, 148), (84, 27, 236, 288), (103, 289, 108, 17), (46, 237, 289, 103), (39, 141, 290, 232), (141, 0, 140, 290), (152, 291, 233, 50), (10, 96, 291, 152), (96, 39, 232, 291), (107, 292, 109, 20), (50, 233, 292, 107), (55, 157, 293, 228), (157, 21, 155, 293), (132, 294, 229, 30), (13, 112, 294, 132), (112, 55, 228, 294), (87, 295, 146, 3), (30, 229, 295, 87), (43, 100, 296, 224), (100, 14, 156, 296), (144, 297, 225, 42), (2, 145, 297, 144), (145, 43, 224, 297), (99, 298, 112, 13), (42, 225, 298, 99), (31, 88, 299, 220), (88, 6, 150, 299), (156, 300, 221, 54), (14, 133, 300, 156), (133, 31, 220, 300), (111, 301, 113, 21), (54, 221, 301, 111), (59, 161, 302, 216), (161, 22, 159, 302), (130, 303, 217, 28), (11, 116, 303, 130), (116, 59, 216, 303), (85, 304, 145, 2), (28, 217, 304, 85), (41, 98, 305, 212), (98, 12, 160, 305), (142, 306, 213, 40), (1, 143, 306, 142), (143, 41, 212, 306), (97, 307, 116, 11), (40, 213, 307, 97), (29, 86, 308, 208), (86, 5, 149, 308), (160, 309, 209, 58), (12, 131, 309, 160), (131, 29, 208, 309), (115, 310, 117, 22), (58, 209, 310, 115), (82, 311, 143, 1), (25, 205, 311, 82), (205, 79, 204, 311), (201, 312, 203, 78), (39, 96, 312, 201), (96, 10, 163, 312), (139, 313, 202, 37), (0, 141, 313, 139), (141, 39, 201, 313), (27, 84, 314, 198), (84, 4, 147, 314), (163, 315, 199, 62), (10, 129, 315, 163), (129, 27, 198, 315), (119, 338, 403, 383), (272, 119, 383, 391), (262, 354, 404, 382), (135, 317, 195, 33), (16, 121, 317, 135), (121, 321, 397, 384), (33, 195, 318, 90), (338, 193, 386, 403), (317, 121, 384, 393), (46, 103, 319, 190), (103, 17, 166, 319), (147, 320, 191, 45), (148, 46, 190, 320), (102, 321, 121, 16), (45, 191, 321, 102), (168, 270, 389, 365), (320, 190, 373, 396), (34, 91, 322, 186), (195, 317, 393, 387), (17, 136, 323, 166), (136, 34, 186, 323), (186, 322, 398, 368), (193, 318, 394, 386), (188, 336, 401, 371), (182, 324, 184, 74), (70, 171, 324, 182), (171, 24, 169, 324), (128, 325, 183, 26), (9, 125, 325, 128), (125, 70, 182, 325), (83, 326, 87, 3), (26, 183, 326, 83), (183, 74, 181, 326), (178, 327, 180, 73), (37, 94, 327, 178), (94, 8, 170, 327), (140, 328, 179, 38), (0, 139, 328, 140), (139, 37, 178, 328), (95, 329, 125, 9), (38, 179, 329, 95), (179, 73, 177, 329), (174, 330, 176, 72), (25, 82, 330, 174), (82, 1, 142, 330), (170, 331, 175, 69), (8, 127, 331, 170), (127, 25, 174, 331), (124, 332, 126, 24), (69, 175, 332, 124), (175, 72, 173, 332), (173, 333, 172, 71), (72, 176, 333, 173), (176, 40, 97, 333), (177, 334, 171, 70), (73, 180, 334, 177), (180, 69, 124, 334), (181, 335, 132, 30), (74, 184, 335, 181), (184, 68, 123, 335), (270, 262, 382, 389), (336, 168, 365, 401), (188, 36, 138, 336), (322, 188, 371, 398), (318, 195, 387, 394), (323, 186, 368, 399), (193, 338, 104, 47), (191, 320, 396, 385), (166, 323, 399, 361), (197, 339, 164, 63), (200, 45, 102, 339), (204, 340, 98, 41), (79, 206, 340, 204), (206, 61, 118, 340), (207, 341, 162, 60), (210, 47, 104, 341), (211, 342, 161, 59), (214, 58, 115, 342), (215, 343, 100, 43), (218, 57, 114, 343), (219, 344, 158, 56), (222, 48, 105, 344), (223, 345, 157, 55), (226, 54, 111, 345), (227, 346, 101, 44), (230, 53, 110, 346), (231, 347, 154, 52), (234, 38, 95, 347), (235, 348, 153, 51), (238, 50, 107, 348), (239, 349, 134, 32), (242, 49, 106, 349), (243, 350, 146, 44), (246, 26, 83, 350), (247, 351, 89, 32), (250, 36, 93, 351), (251, 352, 88, 31), (254, 35, 92, 352), (255, 353, 86, 29), (258, 33, 90, 353), (259, 354, 92, 35), (319, 166, 361, 395), (262, 48, 150, 354), (263, 355, 144, 42), (81, 266, 355, 263), (266, 28, 85, 355), (381, 360, 261, 75), (362, 370, 189, 187), (399, 368, 369, 370), (397, 372, 364, 384), (395, 361, 362, 375), (393, 376, 377, 387), (376, 364, 196, 122), (379, 380, 76, 77), (379, 389, 382, 380), (366, 365, 389, 379), (378, 377, 120, 80), (367, 366, 192, 194), (375, 362, 187, 167), (360, 381, 391, 383), (381, 380, 388, 391), (377, 376, 122, 120), (380, 381, 75, 76), (374, 375, 167, 165), (384, 364, 376, 393), (373, 395, 375, 374), (385, 374, 372, 397), (361, 399, 370, 362), (366, 379, 77, 192), (372, 374, 165, 185), (370, 369, 67, 189), (367, 401, 365, 366), (369, 371, 401, 367), (364, 372, 185, 196), (360, 378, 80, 261), (369, 367, 194, 67), (377, 378, 403, 386), (378, 360, 383, 403), (185, 23, 406, 260, 196), (167, 187, 337, 407, 23), (406, 408, 358, 260), (23, 407, 408, 406), (407, 337, 405, 408), (357, 409, 363, 271), (356, 316, 359, 409), (390, 410, 392, 65), (260, 358, 410, 390), (337, 402, 411, 405), (402, 64, 400, 411)])
me_cube.polygons.foreach_set('use_smooth', [True] * 342)
me_cube.materials.append(mat_material)
me_cube.materials.append(mat_reddoor)
me_cube.use_remesh_preserve_volume = False
me_cube.use_remesh_preserve_attributes = False
me_cube.use_mirror_vertex_groups = False
me_cube.update()

# ---- objects
ob_lihts2 = bpy.data.objects.new('lihts2', me_cube_006)
ob_antenna = bpy.data.objects.new('antenna', me_cube_005)
ob_door = bpy.data.objects.new('DOOR', me_cube_004)
ob_windows = bpy.data.objects.new('windows', me_cube_003)
ob_doorway = bpy.data.objects.new('DOORWAY', me_cube_002)
ob_light = bpy.data.objects.new('LIGHT', me_cube_001)
ob_bulding = bpy.data.objects.new('bulding', me_cube)
ob_camera = bpy.data.objects.new('Camera', cam_camera)

# ---- transforms, parenting, visibility, modifiers, constraints
ob_lihts2.location = (0.0, 0.0, 2.0)
ob_lihts2.scale = (2.0, 2.0, 2.0)
ob_lihts2.lock_rotations_4d = False
ob_lihts2.empty_display_type = 'ARROWS'
ob_lihts2.lineart.crease_threshold = 0.0
ob_antenna.location = (0.0, 0.0, 2.0)
ob_antenna.scale = (2.0, 2.0, 2.0)
ob_antenna.lock_rotations_4d = False
ob_antenna.empty_display_type = 'ARROWS'
ob_antenna.lineart.crease_threshold = 0.0
ob_door.location = (0.0, 0.0, 2.0)
ob_door.scale = (2.0, 2.0, 2.0)
ob_door.lock_rotations_4d = False
ob_door.empty_display_type = 'ARROWS'
ob_door.lineart.crease_threshold = 0.0
ob_windows.location = (0.0, 0.0, 2.0)
ob_windows.scale = (2.0, 2.0, 2.0)
ob_windows.lock_rotations_4d = False
ob_windows.empty_display_type = 'ARROWS'
ob_windows.lineart.crease_threshold = 0.0
ob_doorway.location = (0.0, 0.0, 2.0)
ob_doorway.scale = (2.0, 2.0, 2.0)
ob_doorway.lock_rotations_4d = False
ob_doorway.empty_display_type = 'ARROWS'
ob_doorway.lineart.crease_threshold = 0.0
ob_light.location = (0.0, 0.0, 2.0)
ob_light.scale = (2.0, 2.0, 2.0)
ob_light.lock_rotations_4d = False
ob_light.empty_display_type = 'ARROWS'
ob_light.lineart.crease_threshold = 0.0
ob_bulding.location = (0.0, 0.0, 2.0)
ob_bulding.scale = (2.0, 2.0, 2.0)
ob_bulding.lock_rotations_4d = False
ob_bulding.empty_display_type = 'ARROWS'
ob_bulding.lineart.crease_threshold = 0.0
ob_camera.location = (13.91, -11.6, 12.25)
ob_camera.rotation_euler = (1.123, 0.006042, 0.8735)
ob_camera.scale = (1.0, 1.0, 1.0)
ob_camera.lock_rotations_4d = False
ob_camera.empty_display_type = 'ARROWS'
ob_camera.color = (0.0, 0.0, 0.0, 0.0)
ob_camera.display_type = 'WIRE'
ob_camera.lineart.crease_threshold = 0.0

# ---- collection membership
col_collection_1.objects.link(ob_lihts2)
col_collection_1.objects.link(ob_antenna)
col_collection_1.objects.link(ob_door)
col_collection_1.objects.link(ob_windows)
col_collection_1.objects.link(ob_doorway)
col_collection_1.objects.link(ob_light)
col_collection_1.objects.link(ob_bulding)
col_collection_1.objects.link(ob_camera)

# ---- scene / render settings (as saved in the file)
scene.camera = ob_camera
scene.frame_start = 1; scene.frame_end = 250; scene.frame_set(0)
scene.render.engine = 'BLENDER_EEVEE_NEXT'
scene.render.resolution_percentage = 50
scene.render.dither_intensity = 0.0
scene.cycles.use_denoising = False
scene.cycles.samples = 128
scene.cycles.sampling_pattern = 'TABULATED_SOBOL'
scene.cycles.light_sampling_threshold = 0.0
scene.cycles.use_adaptive_sampling = False
scene.cycles.use_light_tree = False
scene.cycles.blur_glossy = 0.0
scene.cycles.sample_clamp_indirect = 0.0
scene.view_settings.view_transform = 'Standard'
bpy.context.view_layer.update()

# ---- added for rendering (the .blend has no usable light): sun
light_auto_sun = bpy.data.lights.new('AutoSun', 'SUN')
light_auto_sun.energy = 3.0
light_auto_sun.angle = 0.0523599
ob_auto_sun = bpy.data.objects.new('AutoSun', light_auto_sun)
scene.collection.objects.link(ob_auto_sun)
ob_auto_sun.rotation_euler = (0.872665, 0.174533, 0.523599)
bpy.context.view_layer.update()

